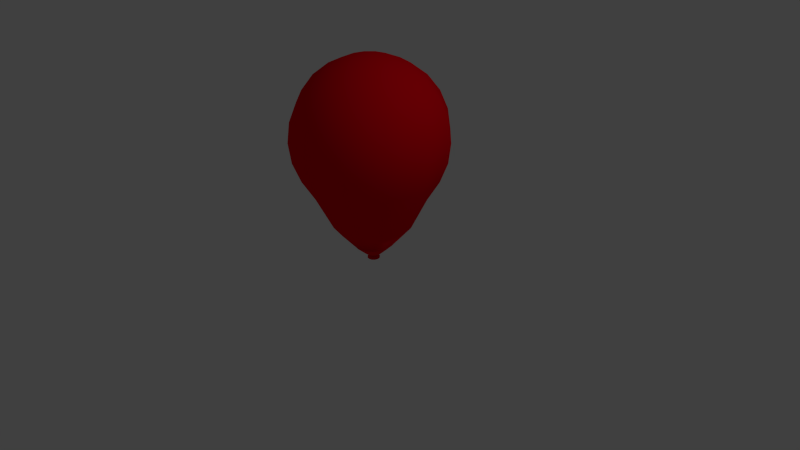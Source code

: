 # Source: balloon.blend  (saved by Blender 2.61.0; exported with 4.5.12 LTS)
import bpy
from mathutils import Matrix  # noqa: F401  (used for matrix-valued properties, if any)

bpy.ops.wm.read_factory_settings(use_empty=True)
scene = bpy.context.scene
scene.name = 'Scene'

# ---- collections
col_collection_1 = bpy.data.collections.new('Collection 1'); scene.collection.children.link(col_collection_1)

# ---- materials (node trees are filled in below, after node groups)
mat_material_001 = bpy.data.materials.new('Material.001')
mat_material_001.alpha_threshold = 0.0
mat_material_001.use_transparent_shadow = False
mat_material_001.diffuse_color = (0.8611, 0.0, 0.008138, 1.0)
mat_material_001.roughness = 0.5
mat_material_001.specular_intensity = 0.375
mat_material_001.line_color = (0.0, 0.0, 0.0, 0.7)

# ---- material node trees

# ---- world
world_world = bpy.data.worlds.new('World'); scene.world = world_world
world_world.color = (0.05088, 0.05088, 0.05088)
world_world.use_sun_shadow = False
world_world.sun_shadow_jitter_overblur = 0.0
world_world.cycles.sampling_method = 'MANUAL'
world_world.cycles.sample_map_resolution = 256

# ---- cameras
cam_camera = bpy.data.cameras.new('Camera')
cam_camera.clip_end = 100.0
cam_camera.lens = 35.0
cam_camera.sensor_width = 32.0
cam_camera.sensor_height = 18.0
cam_camera.ortho_scale = 7.314
cam_camera.dof.focus_distance = 0.0
cam_camera.dof.aperture_fstop = 128.0

# ---- lights
light_lamp = bpy.data.lights.new('Lamp', 'POINT')
light_lamp.transmission_factor = 0.0
light_lamp.cutoff_distance = 30.0
light_lamp.energy = 100.0
light_lamp.shadow_buffer_clip_start = 1.001
light_lamp.shadow_soft_size = 1.0
light_lamp.shadow_maximum_resolution = 0.006
light_lamp.use_absolute_resolution = True
light_lamp.cycles.use_multiple_importance_sampling = False

# ---- meshes
me_sphere = bpy.data.meshes.new('Sphere')
me_sphere.from_pydata([(0.2588, 0.0, 0.9659), (0.7071, 0.0, 0.7071), (0.5, 0.0, -1.179), (0.2241, 0.1294, -1.448), (0.433, 0.25, -1.179), (0.6124, 0.3536, -0.767), (0.75, 0.433, -0.5116), (0.8365, 0.483, -0.2604), (0.866, 0.5, 5.96e-08), (0.8365, 0.483, 0.2588), (0.75, 0.433, 0.5), (0.6124, 0.3536, 0.7071), (0.433, 0.25, 0.866), (0.2241, 0.1294, 0.9659), (0.0, 0.0, 1.0), (0.1294, 0.2241, 0.9659), (0.25, 0.433, 0.866), (0.3536, 0.6124, 0.7071), (0.433, 0.75, 0.5), (0.483, 0.8365, 0.2588), (0.5, 0.866, 5.96e-08), (0.483, 0.8365, -0.2604), (0.433, 0.75, -0.5116), (0.3536, 0.6124, -0.767), (0.25, 0.433, -1.179), (0.1294, 0.2241, -1.448), (-1.49e-08, 0.2588, -1.448), (0.0, 0.5, -1.179), (-2.98e-08, 0.7071, -0.767), (-2.98e-08, 0.866, -0.5116), (-2.98e-08, 0.9659, -0.2604), (0.0, 1.0, 5.96e-08), (-2.98e-08, 0.9659, 0.2588), (-2.98e-08, 0.866, 0.5), (-2.98e-08, 0.7071, 0.7071), (0.0, 0.5, 0.866), (0.0, 0.2588, 0.9659), (-0.1294, 0.2241, 0.9659), (-0.25, 0.433, 0.866), (-0.3536, 0.6124, 0.7071), (-0.433, 0.75, 0.5), (-0.483, 0.8365, 0.2588), (-0.5, 0.866, 5.96e-08), (-0.483, 0.8365, -0.2604), (-0.433, 0.75, -0.5116), (-0.3536, 0.6124, -0.767), (-0.25, 0.433, -1.179), (-0.1294, 0.2241, -1.448), (-0.2241, 0.1294, -1.448), (-0.433, 0.25, -1.179), (-0.6124, 0.3536, -0.767), (-0.75, 0.433, -0.5116), (-0.8365, 0.483, -0.2604), (-0.866, 0.5, 5.96e-08), (-0.8365, 0.483, 0.2588), (-0.75, 0.433, 0.5), (-0.6124, 0.3536, 0.7071), (-0.433, 0.25, 0.866), (-0.2241, 0.1294, 0.9659), (-0.2588, 0.0, 0.9659), (-0.5, 0.0, 0.866), (-0.7071, -5.96e-08, 0.7071), (-0.866, -8.941e-08, 0.5), (-0.9659, -5.96e-08, 0.2588), (-1.0, 0.0, 5.96e-08), (-0.9659, -2.98e-08, -0.2604), (-0.866, -2.98e-08, -0.5116), (-0.7071, -5.96e-08, -0.767), (-0.5, 0.0, -1.179), (-0.2588, -2.98e-08, -1.448), (-0.2241, -0.1294, -1.448), (-0.433, -0.25, -1.179), (-0.6124, -0.3536, -0.767), (-0.75, -0.433, -0.5116), (-0.8365, -0.483, -0.2604), (-0.866, -0.5, 5.96e-08), (-0.8365, -0.483, 0.2588), (-0.75, -0.433, 0.5), (-0.6124, -0.3536, 0.7071), (-0.433, -0.25, 0.866), (-0.2241, -0.1294, 0.9659), (-0.1294, -0.2241, 0.9659), (-0.25, -0.433, 0.866), (-0.3536, -0.6124, 0.7071), (-0.433, -0.75, 0.5), (-0.483, -0.8365, 0.2588), (-0.5, -0.866, 5.96e-08), (-0.483, -0.8365, -0.2604), (-0.433, -0.75, -0.5116), (-0.3536, -0.6124, -0.767), (-0.25, -0.433, -1.179), (-0.1294, -0.2241, -1.448), (4.47e-08, -0.2588, -1.448), (0.0, -0.5, -1.179), (8.941e-08, -0.7071, -0.767), (8.941e-08, -0.866, -0.5116), (5.96e-08, -0.9659, -0.2604), (0.0, -1.0, 5.96e-08), (1.49e-07, -0.9659, 0.2588), (8.941e-08, -0.866, 0.5), (1.192e-07, -0.7071, 0.7071), (0.0, -0.5, 0.866), (0.0, -0.2588, 0.9659), (0.1294, -0.2241, 0.9659), (0.25, -0.433, 0.866), (0.3536, -0.6124, 0.7071), (0.433, -0.75, 0.5), (0.483, -0.8365, 0.2588), (0.5, -0.866, 5.96e-08), (0.483, -0.8365, -0.2604), (0.433, -0.75, -0.5116), (0.3536, -0.6124, -0.767), (0.25, -0.433, -1.179), (0.1294, -0.2241, -1.448), (0.2241, -0.1294, -1.448), (0.433, -0.25, -1.179), (0.6124, -0.3536, -0.767), (0.75, -0.433, -0.5116), (0.8365, -0.483, -0.2604), (0.866, -0.5, 5.96e-08), (0.8365, -0.483, 0.2588), (0.75, -0.433, 0.5), (0.6124, -0.3536, 0.7071), (0.433, -0.25, 0.866), (0.2241, -0.1294, 0.9659), (0.5, 0.0, 0.866), (0.866, 8.941e-08, 0.5), (0.9659, 1.49e-07, 0.2588), (1.0, 0.0, 5.96e-08), (0.9659, 1.49e-07, -0.2604), (0.866, 8.941e-08, -0.5116), (0.7071, 1.192e-07, -0.767), (0.2588, 5.96e-08, -1.448), (0.2588, 5.96e-08, -1.448), (0.2241, -0.1294, -1.448), (0.1294, -0.2241, -1.448), (4.47e-08, -0.2588, -1.448), (-0.1294, -0.2241, -1.448), (-0.2241, -0.1294, -1.448), (-0.2588, -2.981e-08, -1.448), (-0.2241, 0.1294, -1.448), (-0.1294, 0.2241, -1.448), (-1.491e-08, 0.2588, -1.448), (0.1294, 0.2241, -1.448), (0.2241, 0.1294, -1.448), (0.2241, 0.1294, -1.448), (0.1294, 0.2241, -1.448), (-1.495e-08, 0.2588, -1.448), (-0.1294, 0.2241, -1.448), (-0.2241, 0.1294, -1.448), (-0.2588, -2.984e-08, -1.448), (-0.2241, -0.1294, -1.448), (-0.1294, -0.2241, -1.448), (4.465e-08, -0.2588, -1.448), (0.1294, -0.2241, -1.448), (0.2241, -0.1294, -1.448), (0.2588, 5.957e-08, -1.448), (0.2588, 5.178e-08, -1.45), (0.2241, -0.1294, -1.45), (0.1294, -0.2241, -1.45), (4.455e-08, -0.2588, -1.45), (-0.1294, -0.2241, -1.45), (-0.2241, -0.1294, -1.45), (-0.2588, -2.22e-08, -1.45), (-0.2241, 0.1294, -1.45), (-0.1294, 0.2241, -1.45), (-1.505e-08, 0.2588, -1.45), (0.1294, 0.2241, -1.45), (0.2241, 0.1294, -1.45), (0.09882, 0.05705, -1.579), (0.05705, 0.09882, -1.579), (-1.461e-08, 0.1141, -1.579), (-0.05705, 0.09882, -1.579), (-0.09882, 0.05705, -1.579), (-0.1141, -1.269e-08, -1.579), (-0.09882, -0.05705, -1.579), (-0.05705, -0.09882, -1.579), (1.167e-08, -0.1141, -1.579), (0.05705, -0.09882, -1.579), (0.09882, -0.05705, -1.579), (0.1141, 1.993e-08, -1.579), (0.06746, 1.229e-08, -1.594), (0.05842, -0.03373, -1.594), (0.03373, -0.05842, -1.594), (4.613e-09, -0.06746, -1.594), (-0.03373, -0.05842, -1.594), (-0.05842, -0.03373, -1.594), (-0.06746, -6.992e-09, -1.594), (-0.05842, 0.03373, -1.594), (-0.03373, 0.05842, -1.594), (-1.092e-08, 0.06746, -1.594), (0.03373, 0.05842, -1.594), (0.05842, 0.03373, -1.594), (0.01586, 0.009155, -1.598), (0.009155, 0.01586, -1.598), (-1.038e-08, 0.01831, -1.598), (-0.009155, 0.01586, -1.598), (-0.01586, 0.009155, -1.598), (-0.01831, -6.201e-09, -1.598), (-0.01586, -0.009155, -1.598), (-0.009155, -0.01586, -1.598), (-6.162e-09, -0.01831, -1.598), (0.009155, -0.01586, -1.598), (0.01586, -0.009155, -1.598), (0.01831, -9.668e-10, -1.598), (0.06181, 7.032e-09, -1.645), (0.05353, -0.0309, -1.645), (0.0309, -0.05353, -1.645), (-1.333e-09, -0.06181, -1.645), (-0.0309, -0.05353, -1.645), (-0.05353, -0.0309, -1.645), (-9.207e-08, -5.152e-08, -1.63), (-0.06181, -1.063e-08, -1.645), (-0.05353, 0.0309, -1.645), (-0.0309, 0.05353, -1.645), (-1.557e-08, 0.06181, -1.645), (0.0309, 0.05353, -1.645), (0.05353, 0.0309, -1.645), (0.08018, 1.026e-08, -1.644), (0.08018, 1.026e-08, -1.652), (0.06944, 0.04009, -1.644), (0.06944, 0.04009, -1.652), (0.06944, -0.04009, -1.644), (0.06944, -0.04009, -1.652), (0.04009, -0.06944, -1.644), (0.04009, -0.06944, -1.652), (1.341e-09, -0.08018, -1.644), (1.212e-09, -0.08018, -1.652), (-0.04009, -0.06944, -1.644), (-0.04009, -0.06944, -1.652), (-0.06944, -0.04009, -1.644), (-0.06944, -0.04009, -1.652), (-0.08018, -1.266e-08, -1.644), (-0.08018, -1.266e-08, -1.652), (-0.06944, 0.04009, -1.644), (-0.06944, 0.04009, -1.652), (-0.04009, 0.06944, -1.644), (-0.04009, 0.06944, -1.652), (-1.712e-08, 0.08018, -1.644), (-1.725e-08, 0.08018, -1.652), (0.04009, 0.06944, -1.644), (0.04009, 0.06944, -1.652), (0.02469, 3.7e-10, -1.63), (0.02138, 0.01234, -1.63), (0.02138, -0.01234, -1.63), (0.01234, -0.02138, -1.63), (-5.906e-09, -0.02469, -1.63), (-0.01234, -0.02138, -1.63), (-0.02138, -0.01234, -1.63), (-0.02469, -6.687e-09, -1.63), (-0.02138, 0.01234, -1.63), (-0.01234, 0.02138, -1.63), (-1.159e-08, 0.02469, -1.63), (0.01234, 0.02138, -1.63), (-0.09882, 0.05705, -1.579), (0.04009, 0.06944, -1.659), (-1.725e-08, 0.08018, -1.659), (-0.04009, 0.06944, -1.659), (-0.06944, 0.04009, -1.659), (-0.08018, -1.266e-08, -1.659), (-0.06944, -0.04009, -1.659), (-0.04009, -0.06944, -1.659), (1.212e-09, -0.08018, -1.659), (0.04009, -0.06944, -1.659), (0.06944, -0.04009, -1.659), (0.06944, 0.04009, -1.659), (0.08018, 1.026e-08, -1.659), (0.05664, 5.652e-09, -1.605), (0.04923, 4.325e-09, -1.623), (0.04905, 0.02832, -1.605), (0.04264, 0.02462, -1.623), (0.04905, -0.02832, -1.605), (0.04264, -0.02462, -1.623), (0.02832, -0.04905, -1.605), (0.02462, -0.04264, -1.623), (-1.534e-09, -0.05664, -1.605), (-2.537e-09, -0.04923, -1.623), (-0.02832, -0.04905, -1.605), (-0.02462, -0.04264, -1.623), (-0.04905, -0.02832, -1.605), (-0.04264, -0.02462, -1.623), (-0.05664, -1.054e-08, -1.605), (-0.04923, -9.748e-09, -1.623), (-0.04905, 0.02832, -1.605), (-0.04264, 0.02462, -1.623), (-0.02832, 0.04905, -1.605), (-0.02462, 0.04264, -1.623), (-1.458e-08, 0.05664, -1.605), (-1.388e-08, 0.04923, -1.623), (0.02832, 0.04905, -1.605), (0.02462, 0.04264, -1.623), (0.02322, 0.04022, -1.605), (-1.352e-08, 0.04644, -1.605), (-0.02322, 0.04022, -1.605), (-0.04022, 0.02322, -1.605), (-0.04644, -9.422e-09, -1.605), (-0.04022, -0.02322, -1.605), (-0.02322, -0.04022, -1.605), (-2.824e-09, -0.04644, -1.605), (0.02322, -0.04022, -1.605), (0.04022, -0.02322, -1.605), (0.04022, 0.02322, -1.605), (0.04644, 3.852e-09, -1.605)], [(173, 254)], [(2, 132, 3, 4), (131, 2, 4, 5), (130, 131, 5, 6), (129, 130, 6, 7), (128, 129, 7, 8), (127, 128, 8, 9), (126, 127, 9, 10), (1, 126, 10, 11), (125, 1, 11, 12), (0, 125, 12, 13), (14, 0, 13), (14, 13, 15), (13, 12, 16, 15), (12, 11, 17, 16), (11, 10, 18, 17), (10, 9, 19, 18), (9, 8, 20, 19), (8, 7, 21, 20), (7, 6, 22, 21), (6, 5, 23, 22), (5, 4, 24, 23), (4, 3, 25, 24), (24, 25, 26, 27), (23, 24, 27, 28), (22, 23, 28, 29), (21, 22, 29, 30), (20, 21, 30, 31), (19, 20, 31, 32), (18, 19, 32, 33), (17, 18, 33, 34), (16, 17, 34, 35), (15, 16, 35, 36), (14, 15, 36), (14, 36, 37), (36, 35, 38, 37), (35, 34, 39, 38), (34, 33, 40, 39), (33, 32, 41, 40), (32, 31, 42, 41), (31, 30, 43, 42), (30, 29, 44, 43), (29, 28, 45, 44), (28, 27, 46, 45), (27, 26, 47, 46), (46, 47, 48, 49), (45, 46, 49, 50), (44, 45, 50, 51), (43, 44, 51, 52), (42, 43, 52, 53), (41, 42, 53, 54), (40, 41, 54, 55), (39, 40, 55, 56), (38, 39, 56, 57), (37, 38, 57, 58), (14, 37, 58), (14, 58, 59), (58, 57, 60, 59), (57, 56, 61, 60), (56, 55, 62, 61), (55, 54, 63, 62), (54, 53, 64, 63), (53, 52, 65, 64), (52, 51, 66, 65), (51, 50, 67, 66), (50, 49, 68, 67), (49, 48, 69, 68), (68, 69, 70, 71), (67, 68, 71, 72), (66, 67, 72, 73), (65, 66, 73, 74), (64, 65, 74, 75), (63, 64, 75, 76), (62, 63, 76, 77), (61, 62, 77, 78), (60, 61, 78, 79), (59, 60, 79, 80), (14, 59, 80), (14, 80, 81), (80, 79, 82, 81), (79, 78, 83, 82), (78, 77, 84, 83), (77, 76, 85, 84), (76, 75, 86, 85), (75, 74, 87, 86), (74, 73, 88, 87), (73, 72, 89, 88), (72, 71, 90, 89), (71, 70, 91, 90), (90, 91, 92, 93), (89, 90, 93, 94), (88, 89, 94, 95), (87, 88, 95, 96), (86, 87, 96, 97), (85, 86, 97, 98), (84, 85, 98, 99), (83, 84, 99, 100), (82, 83, 100, 101), (81, 82, 101, 102), (14, 81, 102), (14, 102, 103), (102, 101, 104, 103), (101, 100, 105, 104), (100, 99, 106, 105), (99, 98, 107, 106), (98, 97, 108, 107), (97, 96, 109, 108), (96, 95, 110, 109), (95, 94, 111, 110), (94, 93, 112, 111), (93, 92, 113, 112), (112, 113, 114, 115), (111, 112, 115, 116), (110, 111, 116, 117), (109, 110, 117, 118), (108, 109, 118, 119), (107, 108, 119, 120), (106, 107, 120, 121), (105, 106, 121, 122), (104, 105, 122, 123), (103, 104, 123, 124), (14, 103, 124), (124, 0, 14), (125, 0, 124, 123), (123, 122, 1, 125), (122, 121, 126, 1), (121, 120, 127, 126), (120, 119, 128, 127), (119, 118, 129, 128), (118, 117, 130, 129), (117, 116, 131, 130), (116, 115, 2, 131), (115, 114, 132, 2), (3, 132, 133, 144), (132, 114, 134, 133), (114, 113, 135, 134), (113, 92, 136, 135), (92, 91, 137, 136), (91, 70, 138, 137), (70, 69, 139, 138), (69, 48, 140, 139), (48, 47, 141, 140), (47, 26, 142, 141), (26, 25, 143, 142), (25, 3, 144, 143), (143, 144, 145, 146), (142, 143, 146, 147), (141, 142, 147, 148), (140, 141, 148, 149), (139, 140, 149, 150), (138, 139, 150, 151), (137, 138, 151, 152), (136, 137, 152, 153), (135, 136, 153, 154), (134, 135, 154, 155), (133, 134, 155, 156), (144, 133, 156, 145), (145, 156, 157, 168), (156, 155, 158, 157), (155, 154, 159, 158), (154, 153, 160, 159), (153, 152, 161, 160), (152, 151, 162, 161), (151, 150, 163, 162), (150, 149, 164, 163), (149, 148, 165, 164), (148, 147, 166, 165), (147, 146, 167, 166), (146, 145, 168, 167), (167, 168, 169, 170), (166, 167, 170, 171), (165, 166, 171, 172), (164, 165, 172, 173), (163, 164, 173, 174), (162, 163, 174, 175), (161, 162, 175, 176), (160, 161, 176, 177), (159, 160, 177, 178), (158, 159, 178, 179), (157, 158, 179, 180), (168, 157, 180, 169), (169, 180, 181, 192), (180, 179, 182, 181), (179, 178, 183, 182), (178, 177, 184, 183), (177, 176, 185, 184), (176, 175, 186, 185), (175, 174, 187, 186), (174, 173, 188, 187), (173, 172, 189, 188), (172, 171, 190, 189), (171, 170, 191, 190), (170, 169, 192, 191), (191, 192, 193, 194), (190, 191, 194, 195), (189, 190, 195, 196), (188, 189, 196, 197), (187, 188, 197, 198), (186, 187, 198, 199), (185, 186, 199, 200), (184, 185, 200, 201), (183, 184, 201, 202), (182, 183, 202, 203), (181, 182, 203, 204), (192, 181, 204, 193), (205, 211, 217), (217, 211, 216), (216, 211, 215), (215, 211, 214), (214, 211, 213), (213, 211, 212), (212, 211, 210), (210, 211, 209), (209, 211, 208), (208, 211, 207), (207, 211, 206), (206, 211, 205), (218, 219, 221, 220), (219, 205, 217, 221), (222, 223, 219, 218), (223, 206, 205, 219), (224, 225, 223, 222), (225, 207, 206, 223), (226, 227, 225, 224), (227, 208, 207, 225), (228, 229, 227, 226), (229, 209, 208, 227), (230, 231, 229, 228), (231, 210, 209, 229), (232, 233, 231, 230), (233, 212, 210, 231), (234, 235, 233, 232), (235, 213, 212, 233), (236, 237, 235, 234), (237, 214, 213, 235), (238, 239, 237, 236), (239, 215, 214, 237), (240, 241, 239, 238), (241, 216, 215, 239), (220, 221, 241, 240), (221, 217, 216, 241), (242, 218, 220, 243), (244, 222, 218, 242), (245, 224, 222, 244), (246, 226, 224, 245), (247, 228, 226, 246), (248, 230, 228, 247), (249, 232, 230, 248), (250, 234, 232, 249), (251, 236, 234, 250), (252, 238, 236, 251), (253, 240, 238, 252), (243, 220, 240, 253), (221, 241, 255, 265), (241, 239, 256, 255), (239, 237, 257, 256), (237, 235, 258, 257), (235, 233, 259, 258), (233, 231, 260, 259), (231, 229, 261, 260), (229, 227, 262, 261), (227, 225, 263, 262), (225, 223, 264, 263), (223, 219, 266, 264), (219, 221, 265, 266), (204, 267, 269, 193), (267, 268, 270, 269), (268, 242, 243, 270), (203, 271, 267, 204), (271, 272, 268, 267), (272, 244, 242, 268), (202, 273, 271, 203), (273, 274, 272, 271), (274, 245, 244, 272), (201, 275, 273, 202), (275, 276, 274, 273), (276, 246, 245, 274), (200, 277, 275, 201), (277, 278, 276, 275), (278, 247, 246, 276), (199, 279, 277, 200), (279, 280, 278, 277), (280, 248, 247, 278), (198, 281, 279, 199), (281, 282, 280, 279), (282, 249, 248, 280), (197, 283, 281, 198), (283, 284, 282, 281), (284, 250, 249, 282), (196, 285, 283, 197), (285, 286, 284, 283), (286, 251, 250, 284), (195, 287, 285, 196), (287, 288, 286, 285), (288, 252, 251, 286), (194, 289, 287, 195), (289, 290, 288, 287), (290, 253, 252, 288), (193, 269, 289, 194), (269, 270, 290, 289), (270, 243, 253, 290), (269, 289, 291, 301), (289, 287, 292, 291), (287, 285, 293, 292), (285, 283, 294, 293), (283, 281, 295, 294), (281, 279, 296, 295), (279, 277, 297, 296), (277, 275, 298, 297), (275, 273, 299, 298), (273, 271, 300, 299), (271, 267, 302, 300), (267, 269, 301, 302)])
me_sphere.polygons.foreach_set('use_smooth', [True] * 312)
me_sphere.materials.append(mat_material_001)
me_sphere.use_remesh_preserve_volume = False
me_sphere.use_remesh_preserve_attributes = False
me_sphere.use_mirror_vertex_groups = False
me_sphere.update()

# ---- objects
ob_sphere = bpy.data.objects.new('Sphere', me_sphere)
ob_lamp = bpy.data.objects.new('Lamp', light_lamp)
ob_camera = bpy.data.objects.new('Camera', cam_camera)

# ---- transforms, parenting, visibility, modifiers, constraints
ob_sphere.location = (0.0, 0.0, 1.618)
ob_sphere.lineart.crease_threshold = 0.0
_m = ob_sphere.modifiers.new('ParticleSystem 1', 'PARTICLE_SYSTEM')
_m = ob_sphere.modifiers.new('Explode', 'EXPLODE')
ob_lamp.location = (4.076, 1.005, 5.904)
ob_lamp.rotation_euler = (0.6503, 0.05522, 1.866)
ob_lamp.lock_rotations_4d = False
ob_lamp.empty_display_type = 'ARROWS'
ob_lamp.color = (0.0, 0.0, 0.0, 0.0)
ob_lamp.lineart.crease_threshold = 0.0
ob_camera.location = (7.481, -6.508, 5.344)
ob_camera.rotation_euler = (1.109, 0.01082, 0.8149)
ob_camera.lock_rotations_4d = False
ob_camera.empty_display_type = 'ARROWS'
ob_camera.color = (0.0, 0.0, 0.0, 0.0)
ob_camera.display_type = 'WIRE'
ob_camera.lineart.crease_threshold = 0.0

# ---- collection membership
col_collection_1.objects.link(ob_sphere)
col_collection_1.objects.link(ob_lamp)
col_collection_1.objects.link(ob_camera)

# ---- scene / render settings (as saved in the file)
scene.camera = ob_camera
scene.frame_start = 1; scene.frame_end = 34; scene.frame_set(1)
scene.render.engine = 'BLENDER_EEVEE_NEXT'
scene.render.image_settings.color_mode = 'RGB'
scene.render.image_settings.compression = 90
scene.render.resolution_percentage = 50
scene.render.dither_intensity = 0.0
scene.render.bake_margin = 2
scene.render.bake_bias = 0.0
scene.cycles.use_denoising = False
scene.cycles.samples = 10
scene.cycles.sampling_pattern = 'TABULATED_SOBOL'
scene.cycles.light_sampling_threshold = 0.0
scene.cycles.use_adaptive_sampling = False
scene.cycles.use_light_tree = False
scene.cycles.blur_glossy = 0.0
scene.cycles.volume_bounces = 1
scene.cycles.pixel_filter_type = 'GAUSSIAN'
scene.cycles.sample_clamp_indirect = 0.0
scene.view_settings.view_transform = 'Standard'
bpy.context.view_layer.update()

